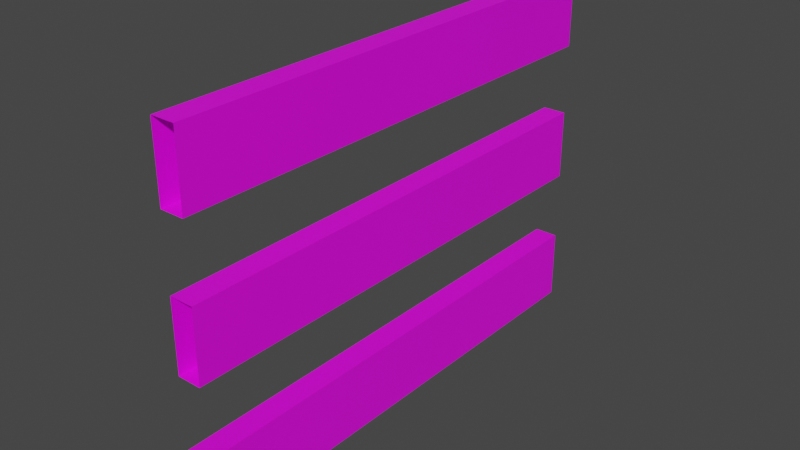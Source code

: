 # Source: Fence.blend  (saved by Blender 3.3.6; exported with 4.5.12 LTS)
import bpy
from mathutils import Matrix  # noqa: F401  (used for matrix-valued properties, if any)

bpy.ops.wm.read_factory_settings(use_empty=True)
scene = bpy.context.scene
scene.name = 'Scene'

# ---- collections
col_collection = bpy.data.collections.new('Collection'); scene.collection.children.link(col_collection)

# ---- images (referenced by path relative to the original .blend; pixels are not part of the script)
import os
ASSET_DIR = os.environ.get("B2B_ASSET_DIR", "")  # directory of the original .blend (textures are referenced by path, not embedded)
HERE = os.path.dirname(os.path.abspath(__file__))  # packed textures are extracted next to this script under _unpacked/

def load_image(name, relpath, width, height, colorspace="sRGB"):
    """Load a texture the original file referenced (path relative to the .blend, or extracted next to this script)."""
    p = next((c for c in (os.path.join(HERE, relpath), os.path.join(ASSET_DIR, relpath)) if relpath and os.path.exists(c)), "")
    if p:
        img = bpy.data.images.load(p, check_existing=True)
        img.name = name
    else:  # same state as the original file: an image datablock whose file is absent (Cycles renders it pink)
        img = bpy.data.images.new(name, width, height)
        img.source = "FILE"
        img.filepath = "//" + (relpath or name)
    img.colorspace_settings.name = colorspace
    return img
img_texture_002 = load_image('texture.002', 'Fence_IShape.png', 1024, 1024, 'sRGB')
img_texture = load_image('texture', 'Fence_IShape.png', 1024, 1024, 'sRGB')
img_texture_001 = load_image('texture.001', 'Fence_IShape.png', 1024, 1024, 'sRGB')

# ---- materials (node trees are filled in below, after node groups)
mat_material_003 = bpy.data.materials.new('Material.003')
mat_material_003.use_transparent_shadow = False
mat_material_001 = bpy.data.materials.new('Material.001')
mat_material_001.use_transparent_shadow = False
mat_material_002 = bpy.data.materials.new('Material.002')
mat_material_002.use_transparent_shadow = False

# ---- material node trees
mat_material_003.use_nodes = True; mat_material_003.node_tree.nodes.clear()
_N = mat_material_003.node_tree.nodes; _L = mat_material_003.node_tree.links
n0 = _N.new('ShaderNodeBsdfPrincipled'); n0.name = 'Principled BSDF'; n0.location = (10, 300)
n0.distribution = 'GGX'
n0.subsurface_method = 'RANDOM_WALK_SKIN'
n0.inputs[3].default_value = 1.45
n0.inputs[27].default_value = (0.0, 0.0, 0.0, 1.0)
n0.inputs[28].default_value = 1.0
n1 = _N.new('ShaderNodeOutputMaterial'); n1.name = 'Material Output'; n1.location = (300, 300)
n2 = _N.new('ShaderNodeTexImage'); n2.name = 'Image Texture'; n2.location = (-280, 280)
n2.image = img_texture_002
n2.interpolation = 'Closest'
_L.new(n0.outputs[0], n1.inputs[0])
_L.new(n2.outputs[0], n0.inputs[0])
n1.is_active_output = True
mat_material_001.use_nodes = True; mat_material_001.node_tree.nodes.clear()
_N = mat_material_001.node_tree.nodes; _L = mat_material_001.node_tree.links
n0 = _N.new('ShaderNodeBsdfPrincipled'); n0.name = 'Principled BSDF'; n0.location = (10, 300)
n0.distribution = 'GGX'
n0.subsurface_method = 'RANDOM_WALK_SKIN'
n0.inputs[3].default_value = 1.45
n0.inputs[27].default_value = (0.0, 0.0, 0.0, 1.0)
n0.inputs[28].default_value = 1.0
n1 = _N.new('ShaderNodeOutputMaterial'); n1.name = 'Material Output'; n1.location = (300, 300)
n2 = _N.new('ShaderNodeTexImage'); n2.name = 'Image Texture'; n2.location = (-280, 280)
n2.image = img_texture
n2.interpolation = 'Closest'
_L.new(n0.outputs[0], n1.inputs[0])
_L.new(n2.outputs[0], n0.inputs[0])
n1.is_active_output = True
mat_material_002.use_nodes = True; mat_material_002.node_tree.nodes.clear()
_N = mat_material_002.node_tree.nodes; _L = mat_material_002.node_tree.links
n0 = _N.new('ShaderNodeBsdfPrincipled'); n0.name = 'Principled BSDF'; n0.location = (10, 300)
n0.distribution = 'GGX'
n0.subsurface_method = 'RANDOM_WALK_SKIN'
n0.inputs[3].default_value = 1.45
n0.inputs[27].default_value = (0.0, 0.0, 0.0, 1.0)
n0.inputs[28].default_value = 1.0
n1 = _N.new('ShaderNodeOutputMaterial'); n1.name = 'Material Output'; n1.location = (300, 300)
n2 = _N.new('ShaderNodeTexImage'); n2.name = 'Image Texture'; n2.location = (-280, 280)
n2.image = img_texture_001
n2.interpolation = 'Closest'
_L.new(n0.outputs[0], n1.inputs[0])
_L.new(n2.outputs[0], n0.inputs[0])
n1.is_active_output = True

# ---- world
world_world = bpy.data.worlds.new('World'); scene.world = world_world
world_world.use_nodes = True; world_world.node_tree.nodes.clear()
_N = world_world.node_tree.nodes; _L = world_world.node_tree.links
n0 = _N.new('ShaderNodeOutputWorld'); n0.name = 'World Output'; n0.location = (300, 300)
n1 = _N.new('ShaderNodeBackground'); n1.name = 'Background'; n1.location = (10, 300)
n1.inputs[0].default_value = (0.05088, 0.05088, 0.05088, 1.0)
_L.new(n1.outputs[0], n0.inputs[0])
n0.is_active_output = True
world_world.color = (0.05088, 0.05088, 0.05088)
world_world.use_sun_shadow = False
world_world.sun_shadow_jitter_overblur = 0.0

# ---- meshes
me_cube_002 = bpy.data.meshes.new('Cube.002')
me_cube_002.from_pydata([(-0.55, -1.05, -0.75), (-0.55, -1.05, -0.45), (-0.55, -1.05, -0.15), (-0.55, -1.05, 0.15), (-0.55, -0.35, -0.75), (-0.55, -0.35, -0.45), (-0.55, -0.35, 0.15), (-0.55, -0.35, -0.15), (-0.55, -1.05, 0.45), (-0.55, -1.05, 0.75), (-0.55, -0.35, 0.75), (-0.55, -0.35, 0.45), (-0.45, -1.05, -0.75), (-0.45, -1.05, -0.45), (-0.45, -1.05, -0.15), (-0.45, -0.35, -0.75), (-0.45, -0.35, -0.45), (-0.45, -0.35, 0.15), (-0.45, -0.35, -0.15), (-0.45, -1.05, 0.15), (-0.45, -1.05, 0.45), (-0.45, -1.05, 0.75), (-0.45, -0.35, 0.75), (-0.45, -0.35, 0.45), (-0.45, -1.05, -0.75), (-0.45, -1.05, -0.45), (-0.45, -1.05, -0.15), (-0.45, -1.05, 0.15), (-0.45, -1.75, -0.75), (-0.45, -1.75, -0.45), (-0.45, -1.75, 0.15), (-0.45, -1.75, -0.15), (-0.45, -1.05, 0.45), (-0.45, -1.05, 0.75), (-0.45, -1.75, 0.75), (-0.45, -1.75, 0.45), (-0.55, -1.05, -0.75), (-0.55, -1.05, -0.45), (-0.55, -1.05, -0.15), (-0.55, -1.75, -0.75), (-0.55, -1.75, -0.45), (-0.55, -1.75, 0.15), (-0.55, -1.75, -0.15), (-0.55, -1.05, 0.15), (-0.55, -1.05, 0.45), (-0.55, -1.05, 0.75), (-0.55, -1.75, 0.75), (-0.55, -1.75, 0.45), (-0.55, -0.35, -0.75), (-0.55, -0.35, -0.45), (-0.55, -0.35, -0.15), (-0.55, -0.35, 0.15), (-0.55, 0.35, -0.75), (-0.55, 0.35, -0.45), (-0.55, 0.35, 0.15), (-0.55, 0.35, -0.15), (-0.55, -0.35, 0.45), (-0.55, -0.35, 0.75), (-0.55, 0.35, 0.75), (-0.55, 0.35, 0.45), (-0.45, -0.35, -0.75), (-0.45, -0.35, -0.45), (-0.45, -0.35, -0.15), (-0.45, 0.35, -0.75), (-0.45, 0.35, -0.45), (-0.45, 0.35, 0.15), (-0.45, 0.35, -0.15), (-0.45, -0.35, 0.15), (-0.45, -0.35, 0.45), (-0.45, -0.35, 0.75), (-0.45, 0.35, 0.75), (-0.45, 0.35, 0.45)], [], [(9, 10, 11, 8), (1, 5, 4, 0), (17, 19, 14, 18), (22, 21, 20, 23), (3, 6, 7, 2), (16, 13, 12, 15), (12, 0, 4, 15), (1, 13, 16, 5), (14, 2, 7, 18), (3, 19, 17, 6), (20, 8, 11, 23), (9, 21, 22, 10), (33, 34, 35, 32), (25, 29, 28, 24), (41, 43, 38, 42), (46, 45, 44, 47), (27, 30, 31, 26), (40, 37, 36, 39), (36, 24, 28, 39), (25, 37, 40, 29), (38, 26, 31, 42), (27, 43, 41, 30), (44, 32, 35, 47), (33, 45, 46, 34), (57, 58, 59, 56), (49, 53, 52, 48), (65, 67, 62, 66), (70, 69, 68, 71), (51, 54, 55, 50), (64, 61, 60, 63), (60, 48, 52, 63), (49, 61, 64, 53), (62, 50, 55, 66), (51, 67, 65, 54), (68, 56, 59, 71), (57, 69, 70, 58)])
me_cube_002.polygons.foreach_set('material_index', [0, 0, 0, 0, 0, 0, 0, 0, 0, 0, 0, 0, 1, 1, 1, 1, 1, 1, 1, 1, 1, 1, 1, 1, 2, 2, 2, 2, 2, 2, 2, 2, 2, 2, 2, 2])
_uv = me_cube_002.uv_layers.new(name='UVMap')
_uv.uv.foreach_set('vector', [0.1667, 0.7143, 0.3333, 0.7143, 0.3333, 0.6429, 0.1667, 0.6429, 0.3333, 0.5714, 0.5, 0.5714, 0.5, 0.5, 0.3333, 0.5, 0.8333, 0.7857, 0.6667, 0.7857, 0.6667, 0.7143, 0.8333, 0.7143, 0.5952, 0.7858, 0.4285, 0.7858, 0.4285, 0.7144, 0.5952, 0.7144, 0.4285, 0.6429, 0.5952, 0.6429, 0.5952, 0.5715, 0.4285, 0.5715, 0.5952, 0.6429, 0.4286, 0.6429, 0.4286, 0.5715, 0.5952, 0.5715, 0.07143, 0.619, 0.04762, 0.619, 0.04762, 0.7857, 0.07143, 0.7857, 0.07143, 0.619, 0.09524, 0.619, 0.09524, 0.7857, 0.07143, 0.7857, 0.119, 0.619, 0.09524, 0.619, 0.09524, 0.7857, 0.119, 0.7857, 0.119, 0.619, 0.1429, 0.619, 0.1429, 0.7857, 0.119, 0.7857, 0.8571, 0.5714, 0.8333, 0.5714, 0.8333, 0.7381, 0.8571, 0.7381, 0.8571, 0.5714, 0.881, 0.5714, 0.881, 0.7381, 0.8571, 0.7381, 0.1667, 0.7143, 0.3333, 0.7143, 0.3333, 0.6429, 0.1667, 0.6429, 0.3333, 0.5714, 0.5, 0.5714, 0.5, 0.5, 0.3333, 0.5, 0.8333, 0.7857, 0.6667, 0.7857, 0.6667, 0.7143, 0.8333, 0.7143, 0.5, 0.7143, 0.3333, 0.7143, 0.3333, 0.6429, 0.5, 0.6429, 0.6667, 0.7143, 0.8333, 0.7143, 0.8333, 0.6429, 0.6667, 0.6429, 0.3333, 0.5714, 0.1667, 0.5714, 0.1667, 0.5, 0.3333, 0.5, 0.07143, 0.619, 0.04762, 0.619, 0.04762, 0.7857, 0.07143, 0.7857, 0.07143, 0.619, 0.09524, 0.619, 0.09524, 0.7857, 0.07143, 0.7857, 0.119, 0.619, 0.09524, 0.619, 0.09524, 0.7857, 0.119, 0.7857, 0.119, 0.619, 0.1429, 0.619, 0.1429, 0.7857, 0.119, 0.7857, 0.8571, 0.5714, 0.8333, 0.5714, 0.8333, 0.7381, 0.8571, 0.7381, 0.8571, 0.5714, 0.881, 0.5714, 0.881, 0.7381, 0.8571, 0.7381, 0.1667, 0.7143, 0.3333, 0.7143, 0.3333, 0.6429, 0.1667, 0.6429, 0.3333, 0.5714, 0.5, 0.5714, 0.5, 0.5, 0.3333, 0.5, 0.8333, 0.7857, 0.6667, 0.7857, 0.6667, 0.7143, 0.8333, 0.7143, 0.5, 0.7143, 0.3333, 0.7143, 0.3333, 0.6429, 0.5, 0.6429, 0.6667, 0.7143, 0.8333, 0.7143, 0.8333, 0.6429, 0.6667, 0.6429, 0.3333, 0.5714, 0.1667, 0.5714, 0.1667, 0.5, 0.3333, 0.5, 0.07143, 0.619, 0.04762, 0.619, 0.04762, 0.7857, 0.07143, 0.7857, 0.07143, 0.619, 0.09524, 0.619, 0.09524, 0.7857, 0.07143, 0.7857, 0.119, 0.619, 0.09524, 0.619, 0.09524, 0.7857, 0.119, 0.7857, 0.119, 0.619, 0.1429, 0.619, 0.1429, 0.7857, 0.119, 0.7857, 0.8571, 0.5714, 0.8333, 0.5714, 0.8333, 0.7381, 0.8571, 0.7381, 0.8571, 0.5714, 0.881, 0.5714, 0.881, 0.7381, 0.8571, 0.7381])
me_cube_002.materials.append(mat_material_003)
me_cube_002.materials.append(mat_material_001)
me_cube_002.materials.append(mat_material_002)
me_cube_002.update()

# ---- objects
ob_cube_002 = bpy.data.objects.new('Cube.002', me_cube_002)

# ---- transforms, parenting, visibility, modifiers, constraints
ob_cube_002.location = (-0.5, -0.7, 1.05)
ob_cube_002.rotation_euler = (0.0, -0.0, -3.142)

# ---- collection membership
col_collection.objects.link(ob_cube_002)

# ---- scene / render settings (as saved in the file)
scene.frame_start = 1; scene.frame_end = 250; scene.frame_set(195)
scene.render.engine = 'BLENDER_EEVEE_NEXT'
scene.cycles.sampling_pattern = 'TABULATED_SOBOL'
scene.cycles.use_light_tree = False
scene.view_settings.view_transform = 'Filmic'
bpy.context.view_layer.update()

# ---- added for rendering (the .blend has no active camera and no usable light): camera, sun
cam_auto = bpy.data.cameras.new('AutoCamera')
cam_auto.lens = 50.0
cam_auto.sensor_width = 36.0
cam_auto.clip_end = 1000.0
ob_auto_camera = bpy.data.objects.new('AutoCamera', cam_auto)
scene.collection.objects.link(ob_auto_camera)
ob_auto_camera.location = (2.38952, -2.86742, 2.96161)
ob_auto_camera.rotation_euler = (1.09748, -7.21219e-08, 0.694738)
scene.camera = ob_auto_camera
light_auto_sun = bpy.data.lights.new('AutoSun', 'SUN')
light_auto_sun.energy = 3.0
light_auto_sun.angle = 0.0523599
ob_auto_sun = bpy.data.objects.new('AutoSun', light_auto_sun)
scene.collection.objects.link(ob_auto_sun)
ob_auto_sun.rotation_euler = (0.872665, 0.174533, 0.523599)
bpy.context.view_layer.update()
